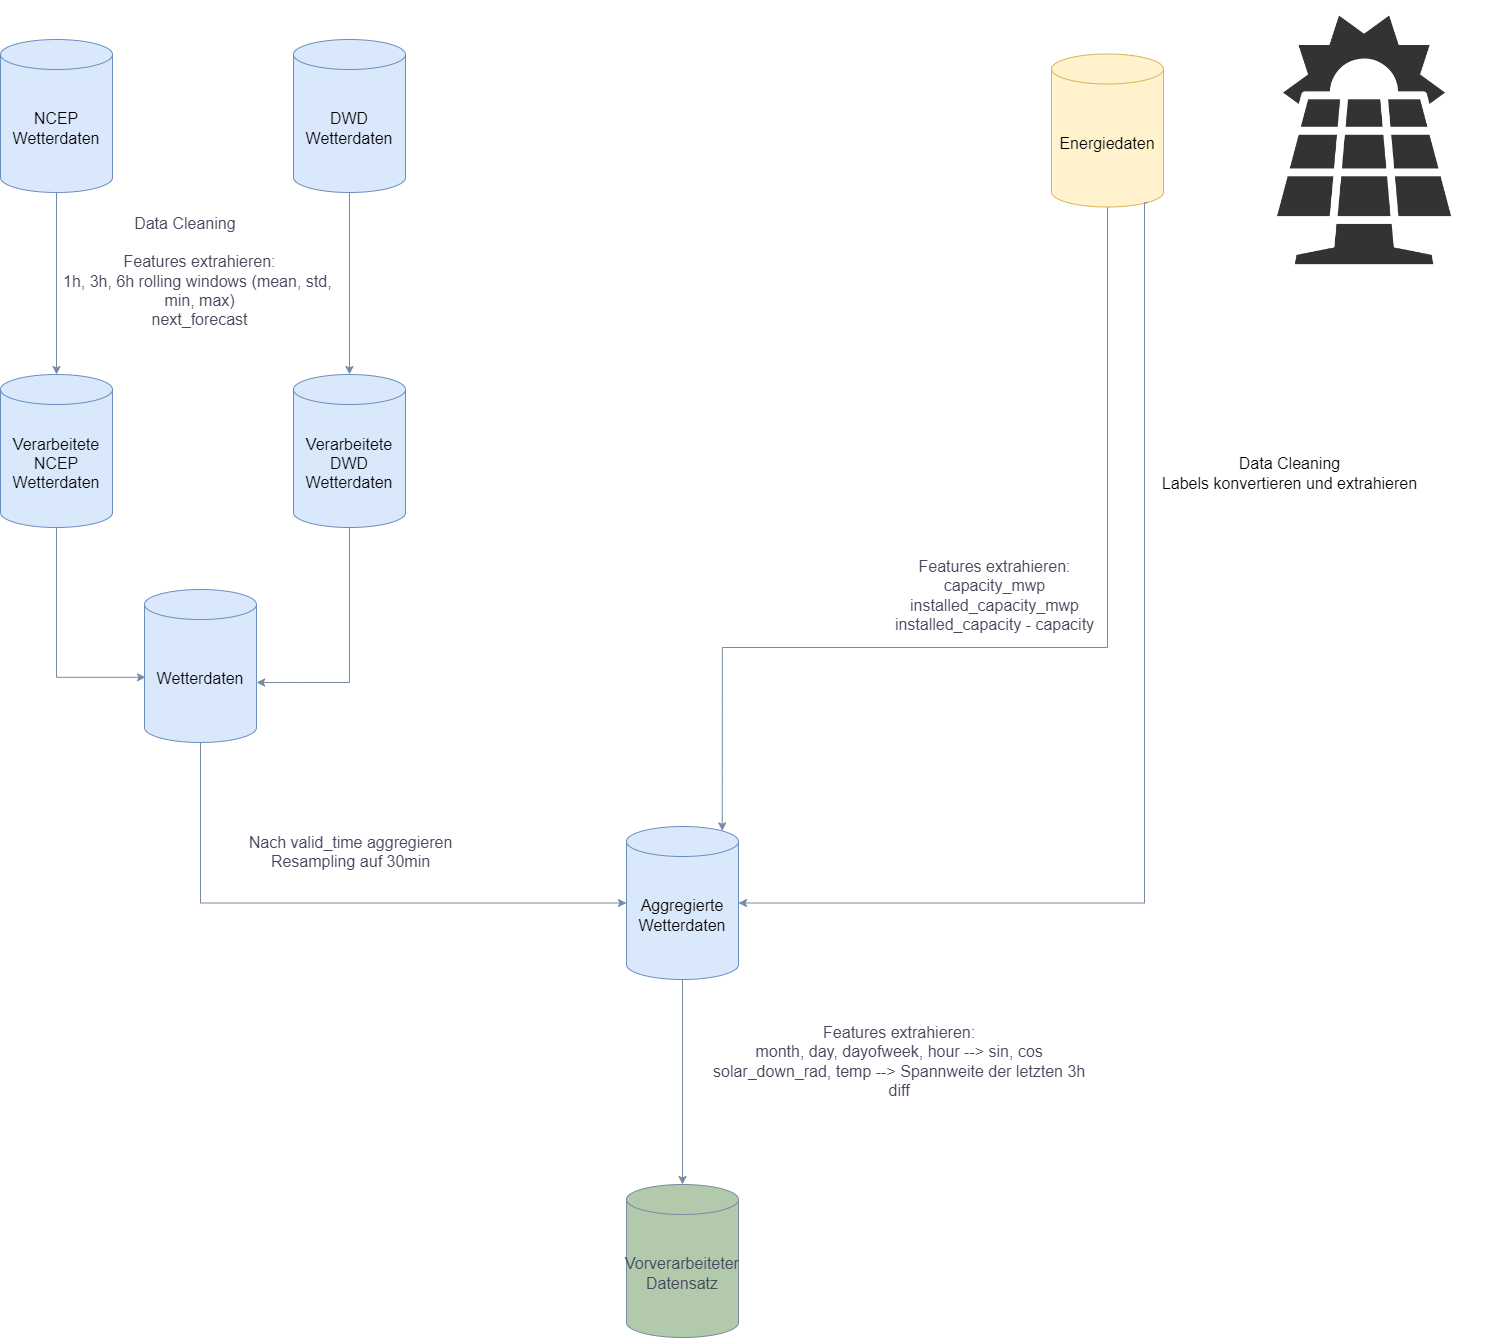

The diagram above was exported from draw.io. Its source (the exported page's mxGraphModel, read from the mxfile embedded in the PNG):
<mxGraphModel dx="2074" dy="1197" grid="0" gridSize="10" guides="1" tooltips="1" connect="1" arrows="1" fold="1" page="1" pageScale="1" pageWidth="827" pageHeight="1169" background="#FFFFFF" math="0" shadow="0">
  <root>
    <mxCell id="WIyWlLk6GJQsqaUBKTNV-0" />
    <mxCell id="WIyWlLk6GJQsqaUBKTNV-1" parent="WIyWlLk6GJQsqaUBKTNV-0" />
    <mxCell id="mVJjZjVwD7xsOtj4vd-Y-8" style="edgeStyle=orthogonalEdgeStyle;rounded=0;orthogonalLoop=1;jettySize=auto;html=1;strokeColor=#788AA3;fontColor=default;entryX=0.5;entryY=0;entryDx=0;entryDy=0;labelBackgroundColor=none;entryPerimeter=0;fontSize=16;" parent="WIyWlLk6GJQsqaUBKTNV-1" source="mVJjZjVwD7xsOtj4vd-Y-1" target="mVJjZjVwD7xsOtj4vd-Y-13" edge="1">
      <mxGeometry relative="1" as="geometry">
        <mxPoint x="275" y="181.5" as="targetPoint" />
      </mxGeometry>
    </mxCell>
    <mxCell id="mVJjZjVwD7xsOtj4vd-Y-1" value="&lt;font color=&quot;#000000&quot; style=&quot;font-size: 16px;&quot;&gt;DWD Wetterdaten&lt;/font&gt;" style="shape=cylinder3;whiteSpace=wrap;html=1;boundedLbl=1;backgroundOutline=1;size=15;strokeColor=#6c8ebf;fillColor=#dae8fc;labelBackgroundColor=none;fontSize=16;" parent="WIyWlLk6GJQsqaUBKTNV-1" vertex="1">
      <mxGeometry x="432" y="64" width="112" height="153" as="geometry" />
    </mxCell>
    <mxCell id="mVJjZjVwD7xsOtj4vd-Y-7" style="edgeStyle=orthogonalEdgeStyle;rounded=0;orthogonalLoop=1;jettySize=auto;html=1;strokeColor=#788AA3;fontColor=default;entryX=0.5;entryY=0;entryDx=0;entryDy=0;entryPerimeter=0;labelBackgroundColor=none;fontSize=16;" parent="WIyWlLk6GJQsqaUBKTNV-1" source="mVJjZjVwD7xsOtj4vd-Y-2" target="mVJjZjVwD7xsOtj4vd-Y-12" edge="1">
      <mxGeometry relative="1" as="geometry">
        <mxPoint x="273" y="394.5" as="targetPoint" />
      </mxGeometry>
    </mxCell>
    <mxCell id="mVJjZjVwD7xsOtj4vd-Y-2" value="&lt;font color=&quot;#000000&quot; style=&quot;font-size: 16px;&quot;&gt;NCEP Wetterdaten&lt;/font&gt;" style="shape=cylinder3;whiteSpace=wrap;html=1;boundedLbl=1;backgroundOutline=1;size=15;strokeColor=#6c8ebf;fillColor=#dae8fc;labelBackgroundColor=none;fontSize=16;" parent="WIyWlLk6GJQsqaUBKTNV-1" vertex="1">
      <mxGeometry x="139" y="64" width="112" height="153" as="geometry" />
    </mxCell>
    <mxCell id="mVJjZjVwD7xsOtj4vd-Y-30" style="edgeStyle=orthogonalEdgeStyle;rounded=0;orthogonalLoop=1;jettySize=auto;html=1;entryX=0.855;entryY=0;entryDx=0;entryDy=4.35;strokeColor=#788AA3;fontColor=default;fontSize=16;labelBackgroundColor=none;exitX=0.5;exitY=1;exitDx=0;exitDy=0;exitPerimeter=0;entryPerimeter=0;" parent="WIyWlLk6GJQsqaUBKTNV-1" source="mVJjZjVwD7xsOtj4vd-Y-4" target="mVJjZjVwD7xsOtj4vd-Y-22" edge="1">
      <mxGeometry relative="1" as="geometry">
        <mxPoint x="1565" y="329.54761904761904" as="sourcePoint" />
        <mxPoint x="673" y="1065" as="targetPoint" />
        <Array as="points">
          <mxPoint x="1246" y="672" />
          <mxPoint x="861" y="672" />
        </Array>
      </mxGeometry>
    </mxCell>
    <mxCell id="mVJjZjVwD7xsOtj4vd-Y-42" value="&lt;div style=&quot;font-size: 16px; text-wrap: wrap;&quot;&gt;&lt;div style=&quot;text-wrap: nowrap;&quot;&gt;&lt;font&gt;&lt;span style=&quot;&quot;&gt;Features extrahieren:&lt;/span&gt;&lt;br&gt;&lt;/font&gt;&lt;/div&gt;&lt;div style=&quot;text-wrap: nowrap;&quot;&gt;&lt;font&gt;capacity_mwp&lt;/font&gt;&lt;/div&gt;&lt;/div&gt;&lt;div style=&quot;font-size: 16px;&quot;&gt;&lt;font&gt;installed_capacity_mwp&lt;/font&gt;&lt;/div&gt;&lt;div style=&quot;font-size: 16px;&quot;&gt;&lt;font&gt;installed_capacity - capacity&lt;/font&gt;&lt;/div&gt;" style="edgeLabel;html=1;align=center;verticalAlign=middle;resizable=0;points=[];strokeColor=#788AA3;fontColor=#46495D;fillColor=#B2C9AB;labelBackgroundColor=none;" parent="mVJjZjVwD7xsOtj4vd-Y-30" vertex="1" connectable="0">
      <mxGeometry x="-0.0609" y="4" relative="1" as="geometry">
        <mxPoint x="-80" y="-57" as="offset" />
      </mxGeometry>
    </mxCell>
    <mxCell id="mVJjZjVwD7xsOtj4vd-Y-4" value="&lt;font color=&quot;#000000&quot;&gt;Energiedaten&lt;br&gt;&lt;/font&gt;" style="shape=cylinder3;whiteSpace=wrap;html=1;boundedLbl=1;backgroundOutline=1;size=15;strokeColor=#d6b656;fillColor=#fff2cc;labelBackgroundColor=none;fontSize=16;" parent="WIyWlLk6GJQsqaUBKTNV-1" vertex="1">
      <mxGeometry x="1190" y="78.5" width="112" height="153" as="geometry" />
    </mxCell>
    <mxCell id="mVJjZjVwD7xsOtj4vd-Y-14" style="edgeStyle=orthogonalEdgeStyle;rounded=0;orthogonalLoop=1;jettySize=auto;html=1;strokeColor=#788AA3;fontColor=default;labelBackgroundColor=none;fontSize=16;exitX=0.5;exitY=1;exitDx=0;exitDy=0;exitPerimeter=0;entryX=0.009;entryY=0.574;entryDx=0;entryDy=0;entryPerimeter=0;" parent="WIyWlLk6GJQsqaUBKTNV-1" source="mVJjZjVwD7xsOtj4vd-Y-12" target="mVJjZjVwD7xsOtj4vd-Y-17" edge="1">
      <mxGeometry relative="1" as="geometry">
        <mxPoint x="274" y="823" as="targetPoint" />
      </mxGeometry>
    </mxCell>
    <mxCell id="mVJjZjVwD7xsOtj4vd-Y-12" value="&lt;div style=&quot;font-size: 16px;&quot;&gt;&lt;font color=&quot;#050505&quot;&gt;Verarbeitete&lt;/font&gt;&lt;/div&gt;&lt;font color=&quot;#050505&quot;&gt;NCEP Wetterdaten&lt;/font&gt;" style="shape=cylinder3;whiteSpace=wrap;html=1;boundedLbl=1;backgroundOutline=1;size=15;strokeColor=#6c8ebf;fillColor=#dae8fc;labelBackgroundColor=none;fontSize=16;" parent="WIyWlLk6GJQsqaUBKTNV-1" vertex="1">
      <mxGeometry x="139" y="399" width="112" height="153" as="geometry" />
    </mxCell>
    <mxCell id="mVJjZjVwD7xsOtj4vd-Y-13" value="&lt;div style=&quot;font-size: 16px;&quot;&gt;&lt;font color=&quot;#030303&quot;&gt;Verarbeitete&lt;/font&gt;&lt;/div&gt;&lt;font color=&quot;#030303&quot;&gt;DWD Wetterdaten&lt;/font&gt;" style="shape=cylinder3;whiteSpace=wrap;html=1;boundedLbl=1;backgroundOutline=1;size=15;strokeColor=#6c8ebf;fillColor=#dae8fc;labelBackgroundColor=none;fontSize=16;" parent="WIyWlLk6GJQsqaUBKTNV-1" vertex="1">
      <mxGeometry x="432" y="399" width="112" height="153" as="geometry" />
    </mxCell>
    <mxCell id="mVJjZjVwD7xsOtj4vd-Y-20" style="edgeStyle=orthogonalEdgeStyle;rounded=0;orthogonalLoop=1;jettySize=auto;html=1;strokeColor=#788AA3;fontColor=default;labelBackgroundColor=none;entryX=0;entryY=0.5;entryDx=0;entryDy=0;entryPerimeter=0;fontSize=16;exitX=0.5;exitY=1;exitDx=0;exitDy=0;exitPerimeter=0;" parent="WIyWlLk6GJQsqaUBKTNV-1" source="mVJjZjVwD7xsOtj4vd-Y-17" target="mVJjZjVwD7xsOtj4vd-Y-22" edge="1">
      <mxGeometry relative="1" as="geometry">
        <mxPoint x="1071" y="539" as="targetPoint" />
      </mxGeometry>
    </mxCell>
    <mxCell id="mVJjZjVwD7xsOtj4vd-Y-21" value="&lt;font style=&quot;font-size: 16px;&quot;&gt;Nach valid_time aggregieren&lt;br style=&quot;font-size: 16px;&quot;&gt;Resampling auf 30min&lt;br style=&quot;font-size: 16px;&quot;&gt;&lt;/font&gt;&lt;div style=&quot;font-size: 16px;&quot;&gt;&lt;font style=&quot;font-size: 16px;&quot;&gt;&lt;br style=&quot;font-size: 16px;&quot;&gt;&lt;/font&gt;&lt;/div&gt;" style="edgeLabel;html=1;align=center;verticalAlign=middle;resizable=0;points=[];strokeColor=#788AA3;fontColor=#46495D;fillColor=#B2C9AB;fontSize=16;labelBackgroundColor=none;" parent="mVJjZjVwD7xsOtj4vd-Y-20" vertex="1" connectable="0">
      <mxGeometry x="-0.2281" y="-3" relative="1" as="geometry">
        <mxPoint x="84" y="-45" as="offset" />
      </mxGeometry>
    </mxCell>
    <mxCell id="mVJjZjVwD7xsOtj4vd-Y-17" value="&lt;font color=&quot;#030303&quot;&gt;Wetterdaten&lt;/font&gt;&lt;div style=&quot;font-size: 16px;&quot;&gt;&lt;/div&gt;" style="shape=cylinder3;whiteSpace=wrap;html=1;boundedLbl=1;backgroundOutline=1;size=15;strokeColor=#6c8ebf;fillColor=#dae8fc;labelBackgroundColor=none;fontSize=16;" parent="WIyWlLk6GJQsqaUBKTNV-1" vertex="1">
      <mxGeometry x="283" y="614" width="112" height="153" as="geometry" />
    </mxCell>
    <mxCell id="mVJjZjVwD7xsOtj4vd-Y-34" style="edgeStyle=orthogonalEdgeStyle;rounded=0;orthogonalLoop=1;jettySize=auto;html=1;strokeColor=#788AA3;fontColor=default;entryX=0.5;entryY=0;entryDx=0;entryDy=0;entryPerimeter=0;fontSize=16;labelBackgroundColor=none;exitX=0.5;exitY=1;exitDx=0;exitDy=0;exitPerimeter=0;" parent="WIyWlLk6GJQsqaUBKTNV-1" source="mVJjZjVwD7xsOtj4vd-Y-22" target="mVJjZjVwD7xsOtj4vd-Y-35" edge="1">
      <mxGeometry relative="1" as="geometry">
        <mxPoint x="1469" y="648.0000610351562" as="targetPoint" />
      </mxGeometry>
    </mxCell>
    <mxCell id="mVJjZjVwD7xsOtj4vd-Y-22" value="&lt;font color=&quot;#000000&quot;&gt;Aggregierte Wetterdaten&lt;/font&gt;&lt;div style=&quot;font-size: 16px;&quot;&gt;&lt;/div&gt;" style="shape=cylinder3;whiteSpace=wrap;html=1;boundedLbl=1;backgroundOutline=1;size=15;strokeColor=#6c8ebf;fillColor=#dae8fc;labelBackgroundColor=none;fontSize=16;" parent="WIyWlLk6GJQsqaUBKTNV-1" vertex="1">
      <mxGeometry x="765" y="851" width="112" height="153" as="geometry" />
    </mxCell>
    <mxCell id="mVJjZjVwD7xsOtj4vd-Y-35" value="Vorverarbeiteter Datensatz&lt;div style=&quot;font-size: 16px;&quot;&gt;&lt;/div&gt;" style="shape=cylinder3;whiteSpace=wrap;html=1;boundedLbl=1;backgroundOutline=1;size=15;strokeColor=#788AA3;fontColor=#46495D;fillColor=#B2C9AB;labelBackgroundColor=none;fontSize=16;" parent="WIyWlLk6GJQsqaUBKTNV-1" vertex="1">
      <mxGeometry x="765" y="1209" width="112" height="153" as="geometry" />
    </mxCell>
    <mxCell id="mVJjZjVwD7xsOtj4vd-Y-37" style="edgeStyle=orthogonalEdgeStyle;rounded=0;orthogonalLoop=1;jettySize=auto;html=1;strokeColor=#788AA3;fontColor=default;fontSize=16;labelBackgroundColor=none;exitX=0.855;exitY=1;exitDx=0;exitDy=-4.35;exitPerimeter=0;entryX=1;entryY=0.5;entryDx=0;entryDy=0;entryPerimeter=0;" parent="WIyWlLk6GJQsqaUBKTNV-1" source="mVJjZjVwD7xsOtj4vd-Y-4" target="mVJjZjVwD7xsOtj4vd-Y-22" edge="1">
      <mxGeometry relative="1" as="geometry">
        <mxPoint x="693" y="1028.4761904761904" as="sourcePoint" />
        <mxPoint x="1167" y="1090" as="targetPoint" />
        <Array as="points">
          <mxPoint x="1283" y="227" />
          <mxPoint x="1283" y="928" />
        </Array>
      </mxGeometry>
    </mxCell>
    <mxCell id="mVJjZjVwD7xsOtj4vd-Y-45" value="&lt;div&gt;&lt;span style=&quot;color: rgb(0, 0, 0); font-size: 16px;&quot;&gt;Data Cleaning&lt;/span&gt;&lt;/div&gt;&lt;span style=&quot;color: rgb(0, 0, 0); font-size: 16px;&quot;&gt;Labels konvertieren und extrahieren&lt;/span&gt;" style="edgeLabel;html=1;align=center;verticalAlign=middle;resizable=0;points=[];strokeColor=#788AA3;fontColor=#46495D;fillColor=#B2C9AB;labelBackgroundColor=#FFFFFF;" parent="mVJjZjVwD7xsOtj4vd-Y-37" vertex="1" connectable="0">
      <mxGeometry x="0.2678" relative="1" as="geometry">
        <mxPoint x="144" y="-430" as="offset" />
      </mxGeometry>
    </mxCell>
    <mxCell id="mVJjZjVwD7xsOtj4vd-Y-38" value="&lt;font style=&quot;forced-color-adjust: none; border-color: rgb(0, 0, 0); font-family: Helvetica; font-style: normal; font-variant-ligatures: normal; font-variant-caps: normal; font-weight: 400; letter-spacing: normal; orphans: 2; text-align: center; text-indent: 0px; text-transform: none; widows: 2; word-spacing: 0px; -webkit-text-stroke-width: 0px; white-space: nowrap; text-decoration-thickness: initial; text-decoration-style: initial; text-decoration-color: initial; font-size: 16px; background-color: rgb(255, 255, 255);&quot;&gt;&lt;span style=&quot;white-space: pre; font-size: 16px;&quot;&gt;&#09;&lt;/span&gt;&lt;span style=&quot;white-space: pre; font-size: 16px;&quot;&gt;&#09;&lt;/span&gt;Data Cleaning&lt;/font&gt;&lt;div style=&quot;forced-color-adjust: none; border-color: rgb(0, 0, 0); font-family: Helvetica; font-style: normal; font-variant-ligatures: normal; font-variant-caps: normal; font-weight: 400; letter-spacing: normal; orphans: 2; text-align: center; text-indent: 0px; text-transform: none; widows: 2; word-spacing: 0px; -webkit-text-stroke-width: 0px; white-space: normal; text-decoration-thickness: initial; text-decoration-style: initial; text-decoration-color: initial; font-size: 16px;&quot;&gt;&lt;font style=&quot;forced-color-adjust: none; border-color: rgb(0, 0, 0); font-size: 16px;&quot;&gt;&lt;span style=&quot;forced-color-adjust: none; border-color: rgb(0, 0, 0); text-wrap: nowrap; font-size: 16px; background-color: rgb(255, 255, 255);&quot;&gt;&lt;br style=&quot;forced-color-adjust: none; border-color: rgb(0, 0, 0); font-size: 16px;&quot;&gt;&lt;/span&gt;&lt;/font&gt;&lt;div style=&quot;forced-color-adjust: none; border-color: rgb(0, 0, 0); text-wrap: nowrap; font-size: 16px;&quot;&gt;&lt;font style=&quot;forced-color-adjust: none; border-color: rgb(0, 0, 0); font-size: 16px; background-color: rgb(255, 255, 255);&quot;&gt;Features extrahieren:&lt;/font&gt;&lt;/div&gt;&lt;div style=&quot;forced-color-adjust: none; border-color: rgb(0, 0, 0); text-wrap: nowrap; font-size: 16px;&quot;&gt;&lt;font style=&quot;forced-color-adjust: none; border-color: rgb(0, 0, 0); font-size: 16px; background-color: rgb(255, 255, 255);&quot;&gt;1h, 3h, 6h rolling windows (mean, std,&amp;nbsp;&lt;/font&gt;&lt;/div&gt;&lt;div style=&quot;forced-color-adjust: none; border-color: rgb(0, 0, 0); text-wrap: nowrap; font-size: 16px;&quot;&gt;&lt;font style=&quot;forced-color-adjust: none; border-color: rgb(0, 0, 0); font-size: 16px; background-color: rgb(255, 255, 255);&quot;&gt;min, max)&lt;/font&gt;&lt;/div&gt;&lt;div style=&quot;forced-color-adjust: none; border-color: rgb(0, 0, 0); text-wrap: nowrap; font-size: 16px;&quot;&gt;&lt;font style=&quot;forced-color-adjust: none; border-color: rgb(0, 0, 0); font-size: 16px; background-color: rgb(255, 255, 255);&quot;&gt;next_forecast&lt;/font&gt;&lt;/div&gt;&lt;/div&gt;" style="text;whiteSpace=wrap;html=1;fontColor=#46495D;fontSize=16;labelBackgroundColor=none;" parent="WIyWlLk6GJQsqaUBKTNV-1" vertex="1">
      <mxGeometry x="200" y="231.5" width="265" height="133.5" as="geometry" />
    </mxCell>
    <mxCell id="mVJjZjVwD7xsOtj4vd-Y-39" value="&lt;div style=&quot;forced-color-adjust: none; border-color: rgb(0, 0, 0); font-family: Helvetica; font-size: 16px; font-style: normal; font-variant-ligatures: normal; font-variant-caps: normal; font-weight: 400; letter-spacing: normal; orphans: 2; text-align: center; text-indent: 0px; text-transform: none; widows: 2; word-spacing: 0px; -webkit-text-stroke-width: 0px; white-space: normal; text-decoration-thickness: initial; text-decoration-style: initial; text-decoration-color: initial;&quot;&gt;&lt;div style=&quot;forced-color-adjust: none; border-color: rgb(0, 0, 0); font-size: 16px; text-wrap: nowrap;&quot;&gt;&lt;font style=&quot;forced-color-adjust: none; border-color: rgb(0, 0, 0); font-size: 16px;&quot;&gt;&lt;br class=&quot;Apple-interchange-newline&quot; style=&quot;font-size: 16px;&quot;&gt;Features extrahieren:&lt;/font&gt;&lt;/div&gt;&lt;div style=&quot;forced-color-adjust: none; border-color: rgb(0, 0, 0); font-size: 16px; text-wrap: nowrap;&quot;&gt;&lt;font style=&quot;forced-color-adjust: none; border-color: rgb(0, 0, 0); font-size: 16px;&quot;&gt;month, day, dayofweek, hour --&amp;gt; sin, cos&lt;/font&gt;&lt;/div&gt;&lt;/div&gt;&lt;div style=&quot;forced-color-adjust: none; border-color: rgb(0, 0, 0); font-family: Helvetica; font-style: normal; font-variant-ligatures: normal; font-variant-caps: normal; font-weight: 400; letter-spacing: normal; orphans: 2; text-align: center; text-indent: 0px; text-transform: none; widows: 2; word-spacing: 0px; -webkit-text-stroke-width: 0px; white-space: nowrap; text-decoration-thickness: initial; text-decoration-style: initial; text-decoration-color: initial; font-size: 16px;&quot;&gt;&lt;font style=&quot;forced-color-adjust: none; border-color: rgb(0, 0, 0); font-size: 16px;&quot;&gt;solar_down_rad, temp --&amp;gt; Spannweite der letzten 3h&lt;/font&gt;&lt;/div&gt;&lt;div style=&quot;forced-color-adjust: none; border-color: rgb(0, 0, 0); font-family: Helvetica; font-style: normal; font-variant-ligatures: normal; font-variant-caps: normal; font-weight: 400; letter-spacing: normal; orphans: 2; text-align: center; text-indent: 0px; text-transform: none; widows: 2; word-spacing: 0px; -webkit-text-stroke-width: 0px; white-space: nowrap; text-decoration-thickness: initial; text-decoration-style: initial; text-decoration-color: initial; font-size: 16px;&quot;&gt;diff&lt;/div&gt;&lt;div style=&quot;forced-color-adjust: none; border-color: rgb(0, 0, 0); font-family: Helvetica; font-style: normal; font-variant-ligatures: normal; font-variant-caps: normal; font-weight: 400; letter-spacing: normal; orphans: 2; text-align: center; text-indent: 0px; text-transform: none; widows: 2; word-spacing: 0px; -webkit-text-stroke-width: 0px; white-space: nowrap; text-decoration-thickness: initial; text-decoration-style: initial; text-decoration-color: initial; font-size: 16px;&quot;&gt;&lt;font style=&quot;forced-color-adjust: none; border-color: rgb(0, 0, 0); font-size: 16px;&quot;&gt;&lt;br&gt;&lt;/font&gt;&lt;/div&gt;" style="text;whiteSpace=wrap;html=1;fontColor=#46495D;fontSize=16;labelBackgroundColor=none;" parent="WIyWlLk6GJQsqaUBKTNV-1" vertex="1">
      <mxGeometry x="850" y="1022" width="349" height="175" as="geometry" />
    </mxCell>
    <mxCell id="mVJjZjVwD7xsOtj4vd-Y-48" style="edgeStyle=orthogonalEdgeStyle;rounded=0;orthogonalLoop=1;jettySize=auto;html=1;entryX=1.001;entryY=0.608;entryDx=0;entryDy=0;entryPerimeter=0;strokeColor=#788AA3;fontColor=#46495D;fillColor=#B2C9AB;exitX=0.5;exitY=1;exitDx=0;exitDy=0;exitPerimeter=0;" parent="WIyWlLk6GJQsqaUBKTNV-1" source="mVJjZjVwD7xsOtj4vd-Y-13" target="mVJjZjVwD7xsOtj4vd-Y-17" edge="1">
      <mxGeometry relative="1" as="geometry" />
    </mxCell>
    <mxCell id="svT75SX3sgmfSAG3FBce-3" value="" style="shape=image;verticalLabelPosition=bottom;labelBackgroundColor=default;verticalAlign=top;aspect=fixed;imageAspect=0;image=data:image/png,(base64 omitted: 11432 chars);" parent="WIyWlLk6GJQsqaUBKTNV-1" vertex="1">
      <mxGeometry x="1359" y="25" width="287.67" height="287.67" as="geometry" />
    </mxCell>
  </root>
</mxGraphModel>